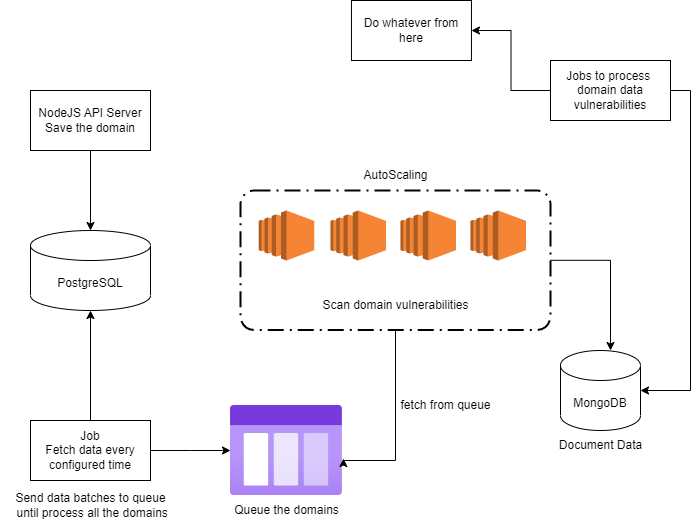

The diagram above was exported from draw.io. Its source (the exported page's mxGraphModel, read from the mxfile embedded in the PNG):
<mxGraphModel dx="1434" dy="756" grid="1" gridSize="10" guides="1" tooltips="1" connect="1" arrows="1" fold="1" page="1" pageScale="1" pageWidth="827" pageHeight="1169" math="0" shadow="0">
  <root>
    <mxCell id="0" />
    <mxCell id="1" parent="0" />
    <mxCell id="D5oyfgTUuwWKP_gzPdOA-2" style="edgeStyle=orthogonalEdgeStyle;rounded=0;orthogonalLoop=1;jettySize=auto;html=1;" edge="1" parent="1" source="D5oyfgTUuwWKP_gzPdOA-1" target="D5oyfgTUuwWKP_gzPdOA-3">
      <mxGeometry relative="1" as="geometry">
        <mxPoint x="180" y="350" as="targetPoint" />
      </mxGeometry>
    </mxCell>
    <mxCell id="D5oyfgTUuwWKP_gzPdOA-1" value="NodeJS API Server&lt;br&gt;Save the domain" style="rounded=0;whiteSpace=wrap;html=1;" vertex="1" parent="1">
      <mxGeometry x="120" y="200" width="120" height="60" as="geometry" />
    </mxCell>
    <mxCell id="D5oyfgTUuwWKP_gzPdOA-3" value="PostgreSQL" style="shape=cylinder3;whiteSpace=wrap;html=1;boundedLbl=1;backgroundOutline=1;size=15;" vertex="1" parent="1">
      <mxGeometry x="120" y="340" width="120" height="80" as="geometry" />
    </mxCell>
    <mxCell id="D5oyfgTUuwWKP_gzPdOA-5" style="edgeStyle=orthogonalEdgeStyle;rounded=0;orthogonalLoop=1;jettySize=auto;html=1;entryX=0.5;entryY=1;entryDx=0;entryDy=0;entryPerimeter=0;" edge="1" parent="1" source="D5oyfgTUuwWKP_gzPdOA-4" target="D5oyfgTUuwWKP_gzPdOA-3">
      <mxGeometry relative="1" as="geometry" />
    </mxCell>
    <mxCell id="D5oyfgTUuwWKP_gzPdOA-6" style="edgeStyle=orthogonalEdgeStyle;rounded=0;orthogonalLoop=1;jettySize=auto;html=1;" edge="1" parent="1" source="D5oyfgTUuwWKP_gzPdOA-4" target="D5oyfgTUuwWKP_gzPdOA-7">
      <mxGeometry relative="1" as="geometry">
        <mxPoint x="310" y="560" as="targetPoint" />
      </mxGeometry>
    </mxCell>
    <mxCell id="D5oyfgTUuwWKP_gzPdOA-4" value="Job&lt;br&gt;Fetch data every configured time" style="rounded=0;whiteSpace=wrap;html=1;" vertex="1" parent="1">
      <mxGeometry x="120" y="530" width="120" height="60" as="geometry" />
    </mxCell>
    <mxCell id="D5oyfgTUuwWKP_gzPdOA-7" value="" style="aspect=fixed;html=1;points=[];align=center;image;fontSize=12;image=img/lib/azure2/general/Storage_Queue.svg;" vertex="1" parent="1">
      <mxGeometry x="320" y="514.53" width="111.92" height="90.94" as="geometry" />
    </mxCell>
    <mxCell id="D5oyfgTUuwWKP_gzPdOA-8" value="Queue the domains" style="text;html=1;align=center;verticalAlign=middle;resizable=0;points=[];autosize=1;strokeColor=none;fillColor=none;" vertex="1" parent="1">
      <mxGeometry x="310.96" y="605.47" width="130" height="30" as="geometry" />
    </mxCell>
    <mxCell id="D5oyfgTUuwWKP_gzPdOA-18" style="edgeStyle=orthogonalEdgeStyle;rounded=0;orthogonalLoop=1;jettySize=auto;html=1;entryX=1.01;entryY=0.588;entryDx=0;entryDy=0;entryPerimeter=0;" edge="1" parent="1" source="D5oyfgTUuwWKP_gzPdOA-10" target="D5oyfgTUuwWKP_gzPdOA-7">
      <mxGeometry relative="1" as="geometry">
        <Array as="points">
          <mxPoint x="485" y="570" />
          <mxPoint x="433" y="570" />
        </Array>
      </mxGeometry>
    </mxCell>
    <mxCell id="D5oyfgTUuwWKP_gzPdOA-20" style="edgeStyle=orthogonalEdgeStyle;rounded=0;orthogonalLoop=1;jettySize=auto;html=1;" edge="1" parent="1" source="D5oyfgTUuwWKP_gzPdOA-10">
      <mxGeometry relative="1" as="geometry">
        <mxPoint x="700" y="460" as="targetPoint" />
      </mxGeometry>
    </mxCell>
    <mxCell id="D5oyfgTUuwWKP_gzPdOA-10" value="" style="rounded=1;arcSize=10;dashed=1;fillColor=none;gradientColor=none;dashPattern=8 3 1 3;strokeWidth=2;" vertex="1" parent="1">
      <mxGeometry x="330" y="300" width="310" height="139.5" as="geometry" />
    </mxCell>
    <mxCell id="D5oyfgTUuwWKP_gzPdOA-11" value="" style="outlineConnect=0;dashed=0;verticalLabelPosition=bottom;verticalAlign=top;align=center;html=1;shape=mxgraph.aws3.ec2;fillColor=#F58534;gradientColor=none;" vertex="1" parent="1">
      <mxGeometry x="348.19" y="320" width="55.54" height="50" as="geometry" />
    </mxCell>
    <mxCell id="D5oyfgTUuwWKP_gzPdOA-12" value="" style="outlineConnect=0;dashed=0;verticalLabelPosition=bottom;verticalAlign=top;align=center;html=1;shape=mxgraph.aws3.ec2;fillColor=#F58534;gradientColor=none;" vertex="1" parent="1">
      <mxGeometry x="420" y="320" width="55.54" height="50" as="geometry" />
    </mxCell>
    <mxCell id="D5oyfgTUuwWKP_gzPdOA-13" value="" style="outlineConnect=0;dashed=0;verticalLabelPosition=bottom;verticalAlign=top;align=center;html=1;shape=mxgraph.aws3.ec2;fillColor=#F58534;gradientColor=none;" vertex="1" parent="1">
      <mxGeometry x="490" y="320" width="55.54" height="50" as="geometry" />
    </mxCell>
    <mxCell id="D5oyfgTUuwWKP_gzPdOA-14" value="" style="outlineConnect=0;dashed=0;verticalLabelPosition=bottom;verticalAlign=top;align=center;html=1;shape=mxgraph.aws3.ec2;fillColor=#F58534;gradientColor=none;" vertex="1" parent="1">
      <mxGeometry x="560" y="320" width="55.54" height="50" as="geometry" />
    </mxCell>
    <mxCell id="D5oyfgTUuwWKP_gzPdOA-16" value="Scan domain vulnerabilities" style="text;html=1;align=center;verticalAlign=middle;resizable=0;points=[];autosize=1;strokeColor=none;fillColor=none;" vertex="1" parent="1">
      <mxGeometry x="400" y="400" width="170" height="30" as="geometry" />
    </mxCell>
    <mxCell id="D5oyfgTUuwWKP_gzPdOA-17" value="AutoScaling" style="text;html=1;align=center;verticalAlign=middle;resizable=0;points=[];autosize=1;strokeColor=none;fillColor=none;" vertex="1" parent="1">
      <mxGeometry x="440" y="270" width="90" height="30" as="geometry" />
    </mxCell>
    <mxCell id="D5oyfgTUuwWKP_gzPdOA-19" value="fetch from queue" style="text;html=1;align=center;verticalAlign=middle;resizable=0;points=[];autosize=1;strokeColor=none;fillColor=none;" vertex="1" parent="1">
      <mxGeometry x="480" y="500" width="110" height="30" as="geometry" />
    </mxCell>
    <mxCell id="D5oyfgTUuwWKP_gzPdOA-21" value="MongoDB" style="shape=cylinder3;whiteSpace=wrap;html=1;boundedLbl=1;backgroundOutline=1;size=15;" vertex="1" parent="1">
      <mxGeometry x="650" y="460" width="80" height="80" as="geometry" />
    </mxCell>
    <mxCell id="D5oyfgTUuwWKP_gzPdOA-22" value="Document Data" style="text;html=1;align=center;verticalAlign=middle;resizable=0;points=[];autosize=1;strokeColor=none;fillColor=none;" vertex="1" parent="1">
      <mxGeometry x="635" y="540" width="110" height="30" as="geometry" />
    </mxCell>
    <mxCell id="D5oyfgTUuwWKP_gzPdOA-24" style="edgeStyle=orthogonalEdgeStyle;rounded=0;orthogonalLoop=1;jettySize=auto;html=1;entryX=1;entryY=0.5;entryDx=0;entryDy=0;entryPerimeter=0;" edge="1" parent="1" source="D5oyfgTUuwWKP_gzPdOA-23" target="D5oyfgTUuwWKP_gzPdOA-21">
      <mxGeometry relative="1" as="geometry">
        <Array as="points">
          <mxPoint x="780" y="200" />
          <mxPoint x="780" y="500" />
        </Array>
      </mxGeometry>
    </mxCell>
    <mxCell id="D5oyfgTUuwWKP_gzPdOA-26" style="edgeStyle=orthogonalEdgeStyle;rounded=0;orthogonalLoop=1;jettySize=auto;html=1;" edge="1" parent="1" source="D5oyfgTUuwWKP_gzPdOA-23" target="D5oyfgTUuwWKP_gzPdOA-27">
      <mxGeometry relative="1" as="geometry">
        <mxPoint x="560" y="200" as="targetPoint" />
      </mxGeometry>
    </mxCell>
    <mxCell id="D5oyfgTUuwWKP_gzPdOA-23" value="Jobs to process&amp;nbsp;&lt;br&gt;domain data vulnerabilities" style="rounded=0;whiteSpace=wrap;html=1;" vertex="1" parent="1">
      <mxGeometry x="640" y="170" width="120" height="60" as="geometry" />
    </mxCell>
    <mxCell id="D5oyfgTUuwWKP_gzPdOA-27" value="Do whatever from here" style="rounded=0;whiteSpace=wrap;html=1;" vertex="1" parent="1">
      <mxGeometry x="440.96" y="110" width="120" height="60" as="geometry" />
    </mxCell>
    <mxCell id="D5oyfgTUuwWKP_gzPdOA-28" value="Send data batches to queue&lt;br&gt;&amp;nbsp;until process all the domains" style="text;html=1;align=center;verticalAlign=middle;resizable=0;points=[];autosize=1;strokeColor=none;fillColor=none;" vertex="1" parent="1">
      <mxGeometry x="90" y="595.47" width="180" height="40" as="geometry" />
    </mxCell>
  </root>
</mxGraphModel>